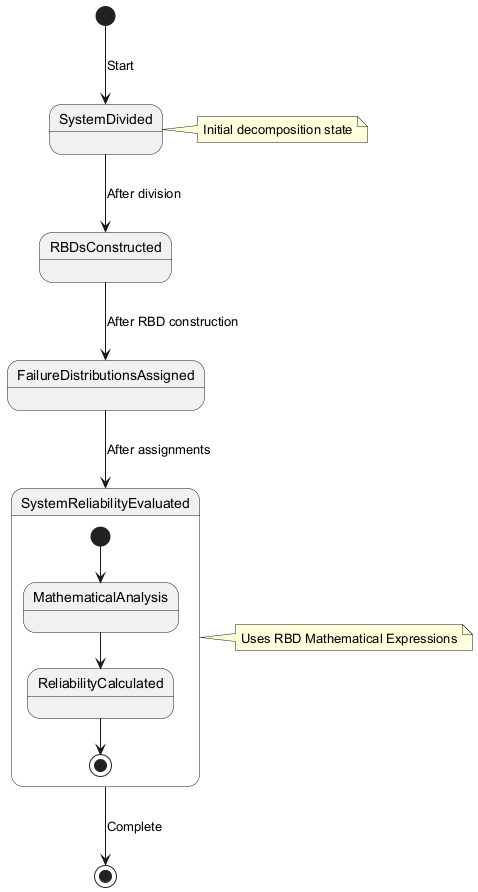

The diagram above was rendered by PlantUML. Its source (embedded in the PNG):
@startuml
[*] --> SystemDivided : Start
SystemDivided --> RBDsConstructed : After division
RBDsConstructed --> FailureDistributionsAssigned : After RBD construction
FailureDistributionsAssigned --> SystemReliabilityEvaluated : After assignments
SystemReliabilityEvaluated --> [*] : Complete

state SystemReliabilityEvaluated {
  [*] --> MathematicalAnalysis
  MathematicalAnalysis --> ReliabilityCalculated
  ReliabilityCalculated --> [*]
}

note right of SystemDivided
  Initial decomposition state
end note

note right of SystemReliabilityEvaluated
  Uses RBD Mathematical Expressions
end note
@enduml